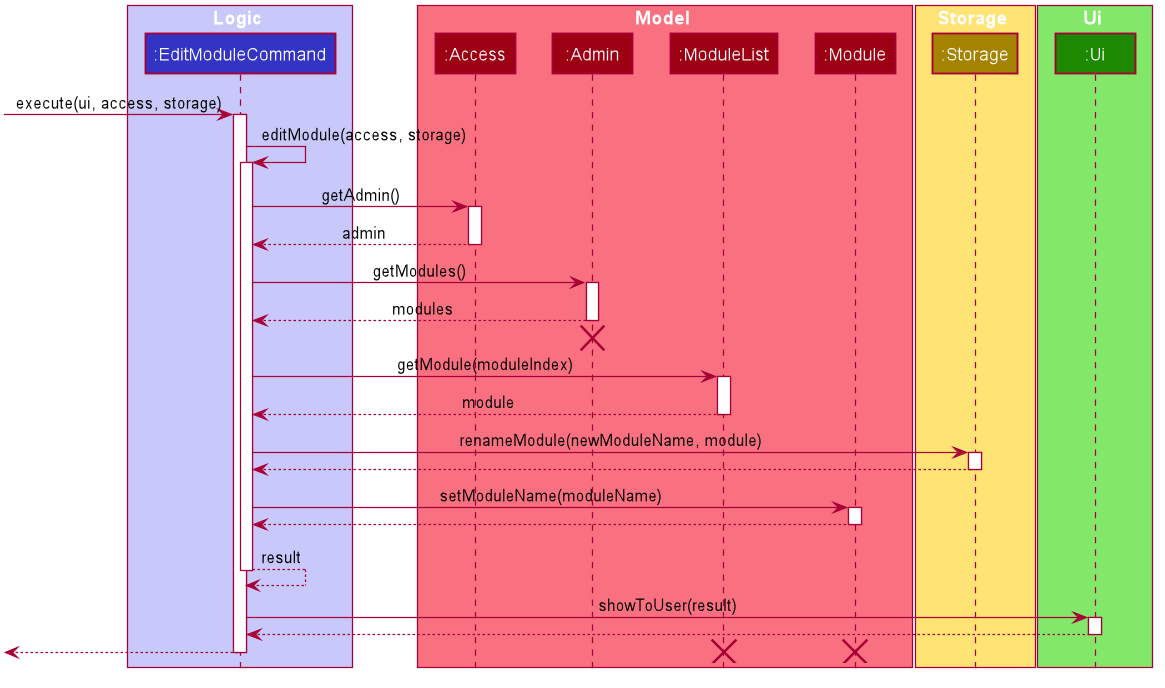

The diagram above was rendered by PlantUML. Its source (embedded in the PNG):
@startuml








skinparam BackgroundColor #FFFFFFF

skinparam Shadowing false

skinparam Class {
    FontColor #FFFFFF
    BorderThickness 1
    BorderColor #FFFFFF
    StereotypeFontColor #FFFFFF
    FontName Arial
}

skinparam Actor {
    BorderColor #000000
    Color #000000
    FontName Arial
}

skinparam Sequence {
    MessageAlign center
    BoxFontSize 15
    BoxPadding 0
    BoxFontColor #FFFFFF
    FontName Arial
}

skinparam Participant {
    FontColor #FFFFFFF
    Padding 20
}

skinparam MinClassWidth 50
skinparam ParticipantPadding 10
skinparam Shadowing false
skinparam DefaultTextAlignment center
skinparam packageStyle Rectangle
skinparam classAttributeIconSize 0
skinparam classAttributeFontColor white

hide footbox
hide members
hide circle

box Logic #C8C8FA
participant ":EditModuleCommand" as EditModuleCommand #3333C4
end box

box Model #F97181
participant ":Access" as Access #9D0012
participant ":Admin" as Admin #9D0012
participant ":ModuleList" as ModuleList #9D0012
participant ":Module" as Module #9D0012
end box

box Storage #FFE374
participant ":Storage" as Storage #A38300
end box

box Ui #83E769
participant ":Ui" as Ui #1D8900
end box

[-> EditModuleCommand : execute(ui, access, storage)
activate EditModuleCommand

EditModuleCommand -> EditModuleCommand : editModule(access, storage)
activate EditModuleCommand

EditModuleCommand -> Access : getAdmin()
activate Access

Access --> EditModuleCommand : admin
deactivate Access

EditModuleCommand -> Admin : getModules()
activate Admin

Admin --> EditModuleCommand : modules
deactivate Admin
[<-[hidden]- EditModuleCommand
destroy Admin

EditModuleCommand -> ModuleList : getModule(moduleIndex)
activate ModuleList

ModuleList --> EditModuleCommand : module
deactivate ModuleList

EditModuleCommand -> Storage : renameModule(newModuleName, module)
activate Storage

Storage --> EditModuleCommand
deactivate Storage

EditModuleCommand -> Module : setModuleName(moduleName)
activate Module

Module --> EditModuleCommand
deactivate Module

EditModuleCommand --> EditModuleCommand : result
deactivate EditModuleCommand

EditModuleCommand -> Ui : showToUser(result)
activate Ui

Ui --> EditModuleCommand
deactivate Ui

[<-- EditModuleCommand
deactivate EditModuleCommand

destroy ModuleList
destroy Module
@enduml